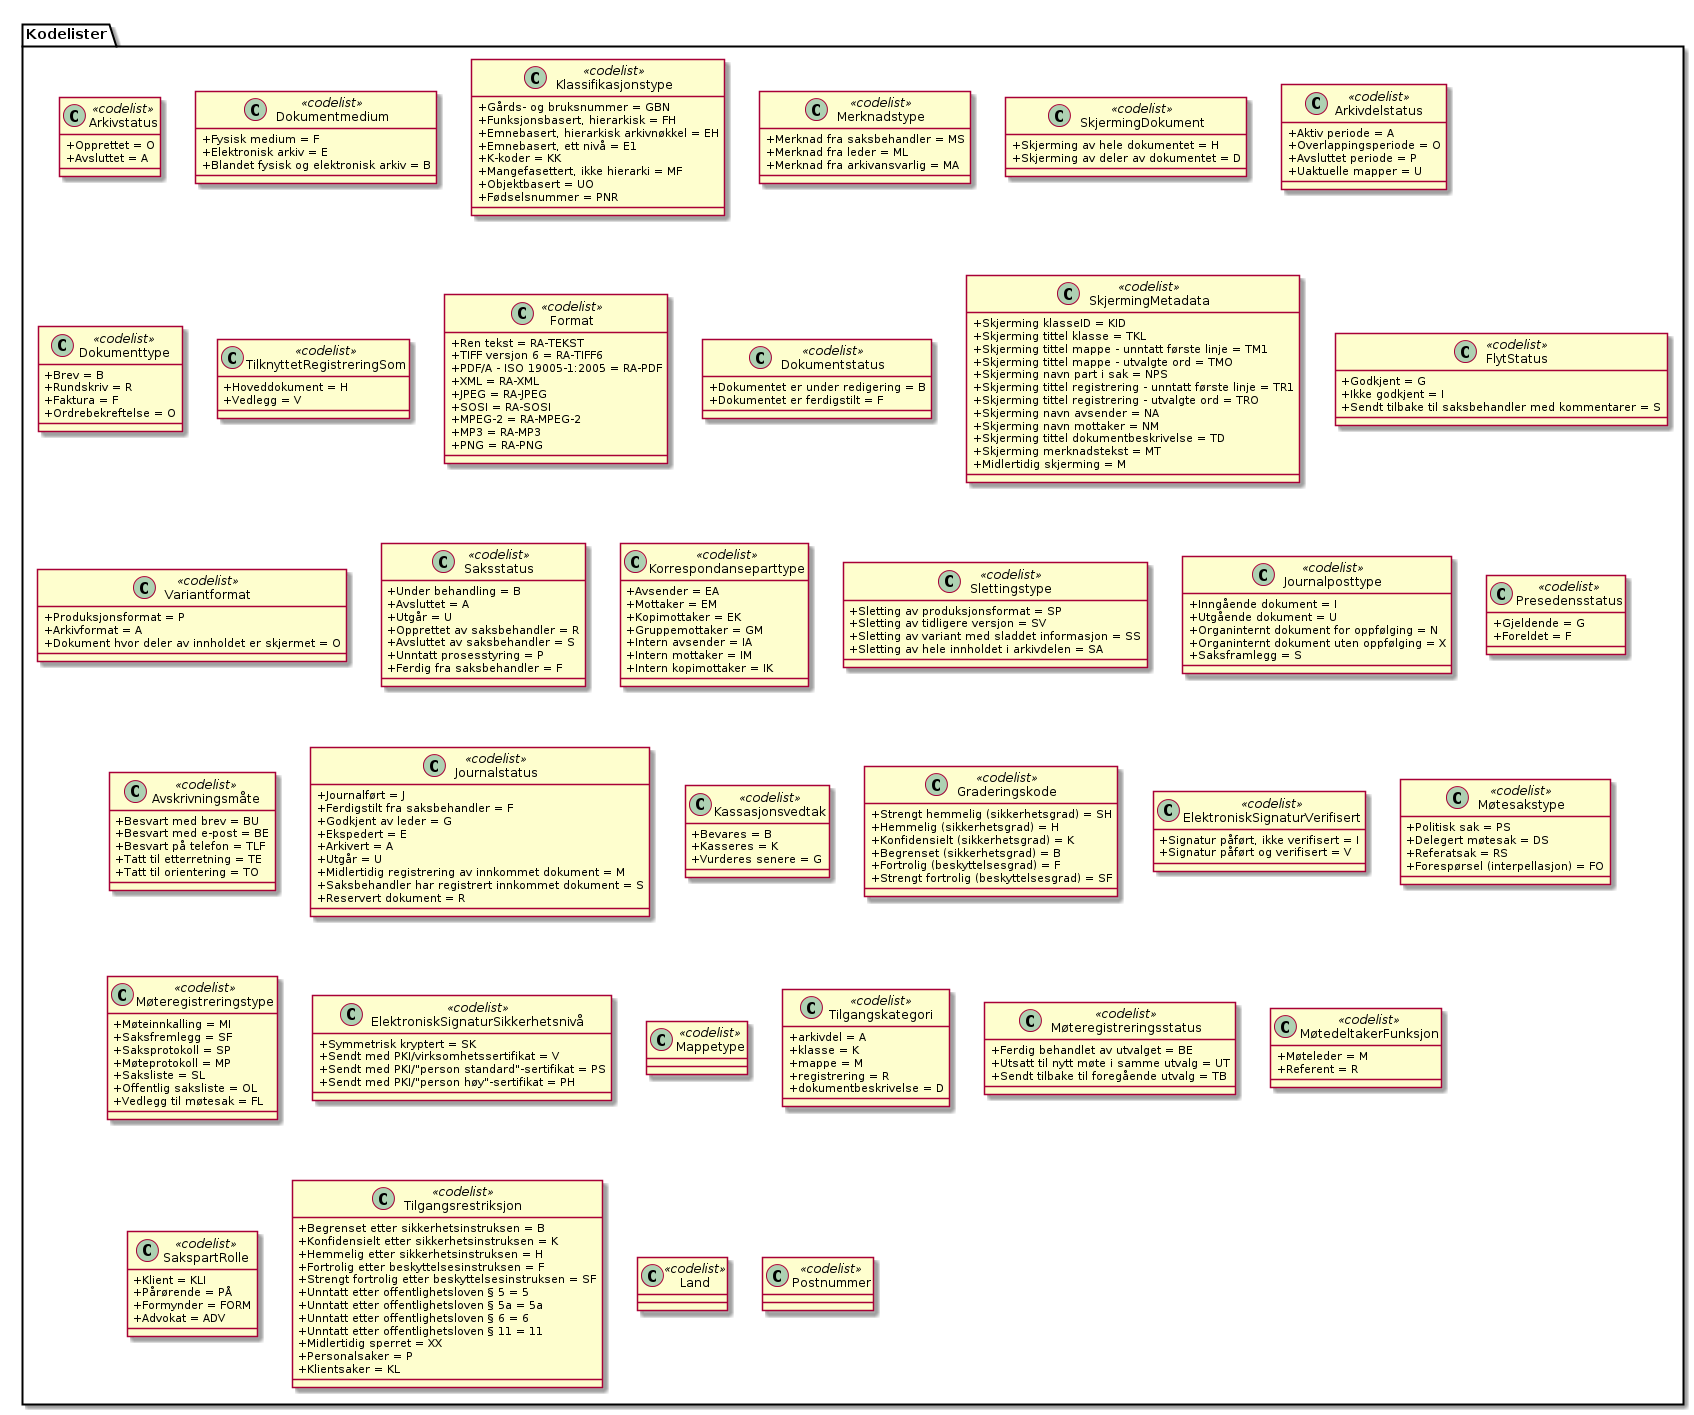

The diagram above was rendered by PlantUML. Its source (embedded in the PNG):
@startuml
skinparam classAttributeIconSize 0

class Kodelister.Arkivstatus <<codelist>> {
  +Opprettet = O
  +Avsluttet = A
}
class Kodelister.Dokumentmedium <<codelist>> {
  +Fysisk medium = F
  +Elektronisk arkiv = E
  +Blandet fysisk og elektronisk arkiv = B
}
class Kodelister.Klassifikasjonstype <<codelist>> {
  +Gårds- og bruksnummer = GBN
  +Funksjonsbasert, hierarkisk = FH
  +Emnebasert, hierarkisk arkivnøkkel = EH
  +Emnebasert, ett nivå = E1
  +K-koder = KK
  +Mangefasettert, ikke hierarki = MF
  +Objektbasert = UO
  +Fødselsnummer = PNR
}
class Kodelister.Merknadstype <<codelist>> {
  +Merknad fra saksbehandler = MS
  +Merknad fra leder = ML
  +Merknad fra arkivansvarlig = MA
}
class Kodelister.SkjermingDokument <<codelist>> {
  +Skjerming av hele dokumentet = H
  +Skjerming av deler av dokumentet = D
}
class Kodelister.Arkivdelstatus <<codelist>> {
  +Aktiv periode = A
  +Overlappingsperiode = O
  +Avsluttet periode = P
  +Uaktuelle mapper = U
}
class Kodelister.Dokumenttype <<codelist>> {
  +Brev = B
  +Rundskriv = R
  +Faktura = F
  +Ordrebekreftelse = O
}
class Kodelister.TilknyttetRegistreringSom <<codelist>> {
  +Hoveddokument = H
  +Vedlegg = V
}
class Kodelister.Format <<codelist>> {
  +Ren tekst = RA-TEKST
  +TIFF versjon 6 = RA-TIFF6
  +PDF/A - ISO 19005-1:2005 = RA-PDF
  +XML = RA-XML
  +JPEG = RA-JPEG
  +SOSI = RA-SOSI
  +MPEG-2 = RA-MPEG-2
  +MP3 = RA-MP3
  +PNG = RA-PNG
}
class Kodelister.Dokumentstatus <<codelist>> {
  +Dokumentet er under redigering = B
  +Dokumentet er ferdigstilt = F
}
class Kodelister.SkjermingMetadata <<codelist>> {
  +Skjerming klasseID = KID
  +Skjerming tittel klasse = TKL
  +Skjerming tittel mappe - unntatt første linje = TM1
  +Skjerming tittel mappe - utvalgte ord = TMO
  +Skjerming navn part i sak = NPS
  +Skjerming tittel registrering - unntatt første linje = TR1
  +Skjerming tittel registrering - utvalgte ord = TRO
  +Skjerming navn avsender = NA
  +Skjerming navn mottaker = NM
  +Skjerming tittel dokumentbeskrivelse = TD
  +Skjerming merknadstekst = MT
  +Midlertidig skjerming = M
}
class Kodelister.FlytStatus <<codelist>> {
  +Godkjent = G
  +Ikke godkjent = I
  +Sendt tilbake til saksbehandler med kommentarer = S
}
class Kodelister.Variantformat <<codelist>> {
  +Produksjonsformat = P
  +Arkivformat = A
  +Dokument hvor deler av innholdet er skjermet = O
}
class Kodelister.Saksstatus <<codelist>> {
  +Under behandling = B
  +Avsluttet = A
  +Utgår = U
  +Opprettet av saksbehandler = R
  +Avsluttet av saksbehandler = S
  +Unntatt prosesstyring = P
  +Ferdig fra saksbehandler = F
}
class Kodelister.Korrespondanseparttype <<codelist>> {
  +Avsender = EA
  +Mottaker = EM
  +Kopimottaker = EK
  +Gruppemottaker = GM
  +Intern avsender = IA
  +Intern mottaker = IM
  +Intern kopimottaker = IK
}
class Kodelister.Slettingstype <<codelist>> {
  +Sletting av produksjonsformat = SP
  +Sletting av tidligere versjon = SV
  +Sletting av variant med sladdet informasjon = SS
  +Sletting av hele innholdet i arkivdelen = SA
}
class Kodelister.Journalposttype <<codelist>> {
  +Inngående dokument = I
  +Utgående dokument = U
  +Organinternt dokument for oppfølging = N
  +Organinternt dokument uten oppfølging = X
  +Saksframlegg = S
}
class Kodelister.Presedensstatus <<codelist>> {
  +Gjeldende = G
  +Foreldet = F
}
class Kodelister.Avskrivningsmåte <<codelist>> {
  +Besvart med brev = BU
  +Besvart med e-post = BE
  +Besvart på telefon = TLF
  +Tatt til etterretning = TE
  +Tatt til orientering = TO
}
class Kodelister.Journalstatus <<codelist>> {
  +Journalført = J
  +Ferdigstilt fra saksbehandler = F
  +Godkjent av leder = G
  +Ekspedert = E
  +Arkivert = A
  +Utgår = U
  +Midlertidig registrering av innkommet dokument = M
  +Saksbehandler har registrert innkommet dokument = S
  +Reservert dokument = R
}
class Kodelister.Kassasjonsvedtak <<codelist>> {
  +Bevares = B
  +Kasseres = K
  +Vurderes senere = G
}
class Kodelister.Graderingskode <<codelist>> {
  {field} +Strengt hemmelig (sikkerhetsgrad) = SH
  {field} +Hemmelig (sikkerhetsgrad) = H
  {field} +Konfidensielt (sikkerhetsgrad) = K
  {field} +Begrenset (sikkerhetsgrad) = B
  {field} +Fortrolig (beskyttelsesgrad) = F
  {field} +Strengt fortrolig (beskyttelsesgrad) = SF
}
class Kodelister.ElektroniskSignaturVerifisert <<codelist>> {
  +Signatur påført, ikke verifisert = I
  +Signatur påført og verifisert = V
}

class Kodelister.Møtesakstype <<codelist>> {
  +Politisk sak = PS
  +Delegert møtesak = DS
  +Referatsak = RS
  {field} +Forespørsel (interpellasjon) = FO
}

class Kodelister.Møteregistreringstype <<codelist>> {
  +Møteinnkalling = MI
  +Saksfremlegg = SF
  +Saksprotokoll = SP
  +Møteprotokoll = MP
  +Saksliste = SL
  +Offentlig saksliste = OL
  +Vedlegg til møtesak = FL
}

class Kodelister.ElektroniskSignaturSikkerhetsnivå <<codelist>> {
  +Symmetrisk kryptert = SK
  +Sendt med PKI/virksomhetssertifikat = V
  +Sendt med PKI/"person standard"-sertifikat = PS
  +Sendt med PKI/"person høy"-sertifikat = PH
}

class Kodelister.Mappetype <<codelist>> {
}
class Kodelister.Tilgangskategori <<codelist>> {
  +arkivdel = A
  +klasse = K
  +mappe = M
  +registrering = R
  +dokumentbeskrivelse = D
}

class Kodelister.Møteregistreringsstatus <<codelist>> {
  +Ferdig behandlet av utvalget = BE
  +Utsatt til nytt møte i samme utvalg = UT
  +Sendt tilbake til foregående utvalg = TB
}

class Kodelister.MøtedeltakerFunksjon <<codelist>> {
  +Møteleder = M
  +Referent = R
}

class Kodelister.SakspartRolle <<codelist>> {
  +Klient = KLI
  +Pårørende = PÅ
  +Formynder = FORM
  +Advokat = ADV
}
class Kodelister.Tilgangsrestriksjon <<codelist>> {
  +Begrenset etter sikkerhetsinstruksen = B
  +Konfidensielt etter sikkerhetsinstruksen = K
  +Hemmelig etter sikkerhetsinstruksen = H
  +Fortrolig etter beskyttelsesinstruksen = F
  +Strengt fortrolig etter beskyttelsesinstruksen = SF
  +Unntatt etter offentlighetsloven § 5 = 5
  +Unntatt etter offentlighetsloven § 5a = 5a
  +Unntatt etter offentlighetsloven § 6 = 6
  +Unntatt etter offentlighetsloven § 11 = 11
  +Midlertidig sperret = XX
  +Personalsaker = P
  +Klientsaker = KL
}
class Kodelister.Land <<codelist>> {
}
class Kodelister.Postnummer <<codelist>> {
}
@enduml